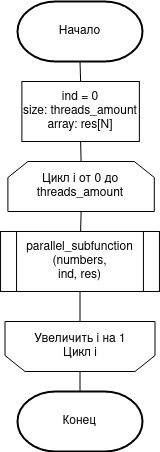

The diagram above was exported from draw.io. Its source (the exported page's mxGraphModel, read from the mxfile embedded in the PNG):
<mxGraphModel dx="1422" dy="831" grid="1" gridSize="10" guides="1" tooltips="1" connect="1" arrows="1" fold="1" page="1" pageScale="1" pageWidth="850" pageHeight="1100" math="0" shadow="0">
  <root>
    <mxCell id="0" />
    <mxCell id="1" parent="0" />
    <mxCell id="WOJmE0pZbK1Vfyjityj8-1" value="Начало" style="strokeWidth=2;html=1;shape=mxgraph.flowchart.terminator;whiteSpace=wrap;" vertex="1" parent="1">
      <mxGeometry x="325" y="30" width="125" height="60" as="geometry" />
    </mxCell>
    <mxCell id="WOJmE0pZbK1Vfyjityj8-2" value="&lt;div&gt;ind = 0&lt;br&gt;&lt;/div&gt;&lt;div&gt;size: threads_amount&lt;br&gt;&lt;/div&gt;&lt;div&gt;array: res[N]&lt;/div&gt;" style="rounded=0;whiteSpace=wrap;html=1;" vertex="1" parent="1">
      <mxGeometry x="329.38" y="110" width="117.5" height="60" as="geometry" />
    </mxCell>
    <mxCell id="WOJmE0pZbK1Vfyjityj8-3" value="Цикл i от 0 до threads_amount" style="shape=loopLimit;whiteSpace=wrap;html=1;" vertex="1" parent="1">
      <mxGeometry x="315.40000000000003" y="190" width="146.4" height="50" as="geometry" />
    </mxCell>
    <mxCell id="WOJmE0pZbK1Vfyjityj8-8" value="&lt;div&gt;Увеличить i на 1&lt;/div&gt;&lt;div&gt;Цикл i&lt;/div&gt;" style="shape=loopLimit;whiteSpace=wrap;html=1;direction=west;" vertex="1" parent="1">
      <mxGeometry x="312.5" y="350" width="150" height="50" as="geometry" />
    </mxCell>
    <mxCell id="WOJmE0pZbK1Vfyjityj8-9" value="Конец" style="strokeWidth=2;html=1;shape=mxgraph.flowchart.terminator;whiteSpace=wrap;" vertex="1" parent="1">
      <mxGeometry x="325" y="420" width="125" height="60" as="geometry" />
    </mxCell>
    <mxCell id="WOJmE0pZbK1Vfyjityj8-10" value="" style="endArrow=none;html=1;entryX=0.5;entryY=1;entryDx=0;entryDy=0;entryPerimeter=0;exitX=0.5;exitY=0;exitDx=0;exitDy=0;" edge="1" parent="1" source="WOJmE0pZbK1Vfyjityj8-2" target="WOJmE0pZbK1Vfyjityj8-1">
      <mxGeometry width="50" height="50" relative="1" as="geometry">
        <mxPoint x="180" y="260" as="sourcePoint" />
        <mxPoint x="230" y="210" as="targetPoint" />
      </mxGeometry>
    </mxCell>
    <mxCell id="WOJmE0pZbK1Vfyjityj8-11" value="" style="endArrow=none;html=1;exitX=0.5;exitY=0;exitDx=0;exitDy=0;entryX=0.5;entryY=1;entryDx=0;entryDy=0;" edge="1" parent="1" source="WOJmE0pZbK1Vfyjityj8-3" target="WOJmE0pZbK1Vfyjityj8-2">
      <mxGeometry width="50" height="50" relative="1" as="geometry">
        <mxPoint x="397.5" y="120" as="sourcePoint" />
        <mxPoint x="388" y="180" as="targetPoint" />
      </mxGeometry>
    </mxCell>
    <mxCell id="WOJmE0pZbK1Vfyjityj8-12" value="" style="endArrow=none;html=1;exitX=0.5;exitY=0;exitDx=0;exitDy=0;entryX=0.5;entryY=1;entryDx=0;entryDy=0;" edge="1" parent="1" target="WOJmE0pZbK1Vfyjityj8-3">
      <mxGeometry width="50" height="50" relative="1" as="geometry">
        <mxPoint x="388.125" y="260" as="sourcePoint" />
        <mxPoint x="398" y="170" as="targetPoint" />
      </mxGeometry>
    </mxCell>
    <mxCell id="WOJmE0pZbK1Vfyjityj8-16" value="" style="endArrow=none;html=1;exitX=0.5;exitY=1;exitDx=0;exitDy=0;entryX=0.5;entryY=1;entryDx=0;entryDy=0;" edge="1" parent="1" source="WOJmE0pZbK1Vfyjityj8-8" target="WOJmE0pZbK1Vfyjityj8-18">
      <mxGeometry width="50" height="50" relative="1" as="geometry">
        <mxPoint x="398.1199999999999" y="490" as="sourcePoint" />
        <mxPoint x="388.125" y="540" as="targetPoint" />
      </mxGeometry>
    </mxCell>
    <mxCell id="WOJmE0pZbK1Vfyjityj8-17" value="" style="endArrow=none;html=1;exitX=0.5;exitY=0;exitDx=0;exitDy=0;entryX=0.5;entryY=0;entryDx=0;entryDy=0;exitPerimeter=0;" edge="1" parent="1" source="WOJmE0pZbK1Vfyjityj8-9" target="WOJmE0pZbK1Vfyjityj8-8">
      <mxGeometry width="50" height="50" relative="1" as="geometry">
        <mxPoint x="408.1199999999999" y="500" as="sourcePoint" />
        <mxPoint x="408.595" y="470" as="targetPoint" />
      </mxGeometry>
    </mxCell>
    <mxCell id="WOJmE0pZbK1Vfyjityj8-18" value="&lt;div&gt;parallel_subfunction&lt;/div&gt;&lt;div&gt;(numbers,&lt;/div&gt;&lt;div&gt;ind, res)&lt;/div&gt;" style="shape=process;whiteSpace=wrap;html=1;backgroundOutline=1;" vertex="1" parent="1">
      <mxGeometry x="308.05" y="260" width="158.9" height="60" as="geometry" />
    </mxCell>
  </root>
</mxGraphModel>